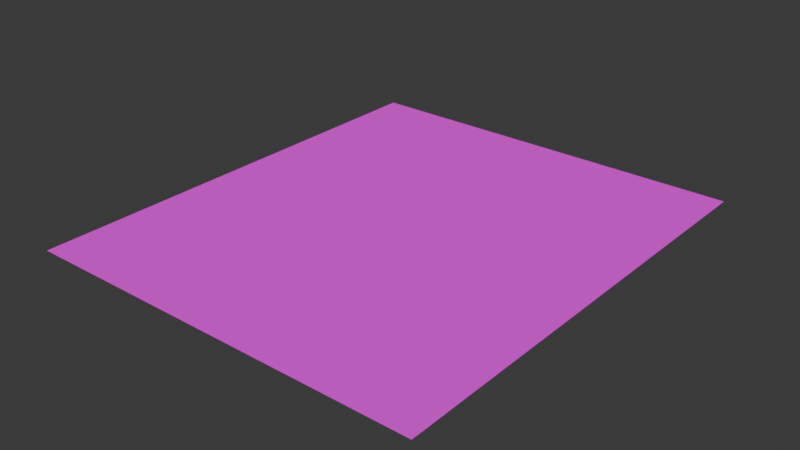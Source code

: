 # Source: TrackMap.blend  (saved by Blender 4.3.32; exported with 4.5.12 LTS)
import bpy
from mathutils import Matrix  # noqa: F401  (used for matrix-valued properties, if any)

bpy.ops.wm.read_factory_settings(use_empty=True)
scene = bpy.context.scene
scene.name = 'Scene'

# ---- collections
col_collection = bpy.data.collections.new('Collection'); scene.collection.children.link(col_collection)

# ---- images (referenced by path relative to the original .blend; pixels are not part of the script)
import os
ASSET_DIR = os.environ.get("B2B_ASSET_DIR", "")  # directory of the original .blend (textures are referenced by path, not embedded)
HERE = os.path.dirname(os.path.abspath(__file__))  # packed textures are extracted next to this script under _unpacked/

def load_image(name, relpath, width, height, colorspace="sRGB"):
    """Load a texture the original file referenced (path relative to the .blend, or extracted next to this script)."""
    p = next((c for c in (os.path.join(HERE, relpath), os.path.join(ASSET_DIR, relpath)) if relpath and os.path.exists(c)), "")
    if p:
        img = bpy.data.images.load(p, check_existing=True)
        img.name = name
    else:  # same state as the original file: an image datablock whose file is absent (Cycles renders it pink)
        img = bpy.data.images.new(name, width, height)
        img.source = "FILE"
        img.filepath = "//" + (relpath or name)
    img.colorspace_settings.name = colorspace
    return img
img_yahboom_autopilot_track_map_2_8m_3_2m_uv_printing_canvas_fo_001 = load_image('Yahboom-Autopilot-Track-Map-2-8m-3-2m-UV-Printing-Canvas-fo.001', 'Yahboom-Autopilot-Track-Map-2-8m-3-2m-UV-Printing-Canvas-fo.png', 1024, 1024, 'sRGB')

# ---- materials (node trees are filled in below, after node groups)
mat_material_001 = bpy.data.materials.new('Material.001')
mat_material_012 = bpy.data.materials.new('Material.012')
mat_material_013 = bpy.data.materials.new('Material.013')
mat_material_015 = bpy.data.materials.new('Material.015')
mat_material_016 = bpy.data.materials.new('Material.016')
mat_material_017 = bpy.data.materials.new('Material.017')
mat_material_018 = bpy.data.materials.new('Material.018')
mat_material_019 = bpy.data.materials.new('Material.019')
mat_material_020 = bpy.data.materials.new('Material.020')

# ---- material node trees
mat_material_001.use_nodes = True; mat_material_001.node_tree.nodes.clear()
_N = mat_material_001.node_tree.nodes; _L = mat_material_001.node_tree.links
n0 = _N.new('ShaderNodeBsdfPrincipled'); n0.name = 'Principled BSDF'; n0.location = (10, 300)
n0.inputs[2].default_value = 1.0
n1 = _N.new('ShaderNodeOutputMaterial'); n1.name = 'Material Output'; n1.location = (300, 300)
n2 = _N.new('ShaderNodeTexImage'); n2.name = 'Image Texture'; n2.location = (-439, 177)
n2.image = img_yahboom_autopilot_track_map_2_8m_3_2m_uv_printing_canvas_fo_001
_L.new(n0.outputs[0], n1.inputs[0])
_L.new(n2.outputs[0], n0.inputs[0])
n1.is_active_output = True
mat_material_012.use_nodes = True; mat_material_012.node_tree.nodes.clear()
_N = mat_material_012.node_tree.nodes; _L = mat_material_012.node_tree.links
n0 = _N.new('ShaderNodeBsdfPrincipled'); n0.name = 'Principled BSDF'; n0.location = (10, 300)
n0.inputs[0].default_value = (0.8, 0.1196, 0.1132, 1.0)
n0.inputs[2].default_value = 1.0
n1 = _N.new('ShaderNodeOutputMaterial'); n1.name = 'Material Output'; n1.location = (300, 300)
_L.new(n0.outputs[0], n1.inputs[0])
n1.is_active_output = True
mat_material_013.use_nodes = True; mat_material_013.node_tree.nodes.clear()
_N = mat_material_013.node_tree.nodes; _L = mat_material_013.node_tree.links
n0 = _N.new('ShaderNodeBsdfPrincipled'); n0.name = 'Principled BSDF'; n0.location = (10, 300)
n0.inputs[2].default_value = 1.0
n1 = _N.new('ShaderNodeOutputMaterial'); n1.name = 'Material Output'; n1.location = (300, 300)
_L.new(n0.outputs[0], n1.inputs[0])
n1.is_active_output = True
mat_material_015.use_nodes = True; mat_material_015.node_tree.nodes.clear()
_N = mat_material_015.node_tree.nodes; _L = mat_material_015.node_tree.links
n0 = _N.new('ShaderNodeBsdfPrincipled'); n0.name = 'Principled BSDF'; n0.location = (10, 300)
n0.inputs[2].default_value = 1.0
n1 = _N.new('ShaderNodeOutputMaterial'); n1.name = 'Material Output'; n1.location = (300, 300)
_L.new(n0.outputs[0], n1.inputs[0])
n1.is_active_output = True
mat_material_016.use_nodes = True; mat_material_016.node_tree.nodes.clear()
_N = mat_material_016.node_tree.nodes; _L = mat_material_016.node_tree.links
n0 = _N.new('ShaderNodeBsdfPrincipled'); n0.name = 'Principled BSDF'; n0.location = (10, 300)
n0.inputs[0].default_value = (0.1059, 0.1898, 0.457, 1.0)
n0.inputs[2].default_value = 1.0
n1 = _N.new('ShaderNodeOutputMaterial'); n1.name = 'Material Output'; n1.location = (300, 300)
_L.new(n0.outputs[0], n1.inputs[0])
n1.is_active_output = True
mat_material_017.use_nodes = True; mat_material_017.node_tree.nodes.clear()
_N = mat_material_017.node_tree.nodes; _L = mat_material_017.node_tree.links
n0 = _N.new('ShaderNodeBsdfPrincipled'); n0.name = 'Principled BSDF'; n0.location = (10, 300)
n0.inputs[0].default_value = (0.8003, 0.4414, 0.07977, 1.0)
n0.inputs[2].default_value = 1.0
n1 = _N.new('ShaderNodeOutputMaterial'); n1.name = 'Material Output'; n1.location = (300, 300)
_L.new(n0.outputs[0], n1.inputs[0])
n1.is_active_output = True
mat_material_018.use_nodes = True; mat_material_018.node_tree.nodes.clear()
_N = mat_material_018.node_tree.nodes; _L = mat_material_018.node_tree.links
n0 = _N.new('ShaderNodeBsdfPrincipled'); n0.name = 'Principled BSDF'; n0.location = (10, 300)
n0.inputs[2].default_value = 1.0
n1 = _N.new('ShaderNodeOutputMaterial'); n1.name = 'Material Output'; n1.location = (300, 300)
_L.new(n0.outputs[0], n1.inputs[0])
n1.is_active_output = True
mat_material_019.use_nodes = True; mat_material_019.node_tree.nodes.clear()
_N = mat_material_019.node_tree.nodes; _L = mat_material_019.node_tree.links
n0 = _N.new('ShaderNodeBsdfPrincipled'); n0.name = 'Principled BSDF'; n0.location = (10, 300)
n0.inputs[0].default_value = (0.01173, 0.1043, 0.008292, 1.0)
n0.inputs[2].default_value = 1.0
n1 = _N.new('ShaderNodeOutputMaterial'); n1.name = 'Material Output'; n1.location = (300, 300)
_L.new(n0.outputs[0], n1.inputs[0])
n1.is_active_output = True
mat_material_020.use_nodes = True; mat_material_020.node_tree.nodes.clear()
_N = mat_material_020.node_tree.nodes; _L = mat_material_020.node_tree.links
n0 = _N.new('ShaderNodeBsdfPrincipled'); n0.name = 'Principled BSDF'; n0.location = (10, 300)
n0.inputs[0].default_value = (0.326, 0.1821, 0.0408, 1.0)
n0.inputs[2].default_value = 1.0
n1 = _N.new('ShaderNodeOutputMaterial'); n1.name = 'Material Output'; n1.location = (300, 300)
_L.new(n0.outputs[0], n1.inputs[0])
n1.is_active_output = True

# ---- world
world_world = bpy.data.worlds.new('World'); scene.world = world_world
world_world.use_nodes = True; world_world.node_tree.nodes.clear()
_N = world_world.node_tree.nodes; _L = world_world.node_tree.links
n0 = _N.new('ShaderNodeOutputWorld'); n0.name = 'World Output'; n0.location = (300, 300)
n1 = _N.new('ShaderNodeBackground'); n1.name = 'Background'; n1.location = (10, 300)
n1.inputs[0].default_value = (0.05088, 0.05088, 0.05088, 1.0)
_L.new(n1.outputs[0], n0.inputs[0])
n0.is_active_output = True
world_world.color = (0.05088, 0.05088, 0.05088)
world_world.sun_shadow_jitter_overblur = 0.0

# ---- meshes
me_plane = bpy.data.meshes.new('Plane')
me_plane.from_pydata([(-1.4, -1.6, 0.0), (-1.4, 1.6, 0.0), (1.4, -1.6, 0.0), (1.4, 1.6, 0.0)], [], [(0, 2, 3, 1)])
_uv = me_plane.uv_layers.new(name='UVMap')
_uv.uv.foreach_set('vector', [0.03361, 0.9192, 0.03361, 0.108, 0.962, 0.108, 0.962, 0.9192])
me_plane.materials.append(mat_material_001)
me_plane.materials.append(mat_material_012)
me_plane.materials.append(mat_material_013)
me_plane.materials.append(mat_material_015)
me_plane.materials.append(mat_material_016)
me_plane.materials.append(mat_material_017)
me_plane.materials.append(mat_material_018)
me_plane.materials.append(mat_material_019)
me_plane.materials.append(mat_material_020)
me_plane.update()

# ---- objects
ob_trackmap = bpy.data.objects.new('TrackMap', me_plane)

# ---- transforms, parenting, visibility, modifiers, constraints
ob_trackmap.location = (0.0, 0.0, 0.0)
ob_trackmap.rotation_euler = (0.0, -0.0, 3.142)

# ---- collection membership
col_collection.objects.link(ob_trackmap)

# ---- scene / render settings (as saved in the file)
scene.frame_start = 1; scene.frame_end = 250; scene.frame_set(1)
scene.render.engine = 'BLENDER_EEVEE_NEXT'
bpy.context.view_layer.update()

# ---- added for rendering (the .blend has no active camera and no usable light): camera, sun
cam_auto = bpy.data.cameras.new('AutoCamera')
cam_auto.lens = 50.0
cam_auto.sensor_width = 36.0
cam_auto.clip_end = 1000.0
ob_auto_camera = bpy.data.objects.new('AutoCamera', cam_auto)
scene.collection.objects.link(ob_auto_camera)
ob_auto_camera.location = (3.93411, -4.72093, 3.14729)
ob_auto_camera.rotation_euler = (1.09748, -7.21219e-08, 0.694738)
scene.camera = ob_auto_camera
light_auto_sun = bpy.data.lights.new('AutoSun', 'SUN')
light_auto_sun.energy = 3.0
light_auto_sun.angle = 0.0523599
ob_auto_sun = bpy.data.objects.new('AutoSun', light_auto_sun)
scene.collection.objects.link(ob_auto_sun)
ob_auto_sun.rotation_euler = (0.872665, 0.174533, 0.523599)
bpy.context.view_layer.update()
